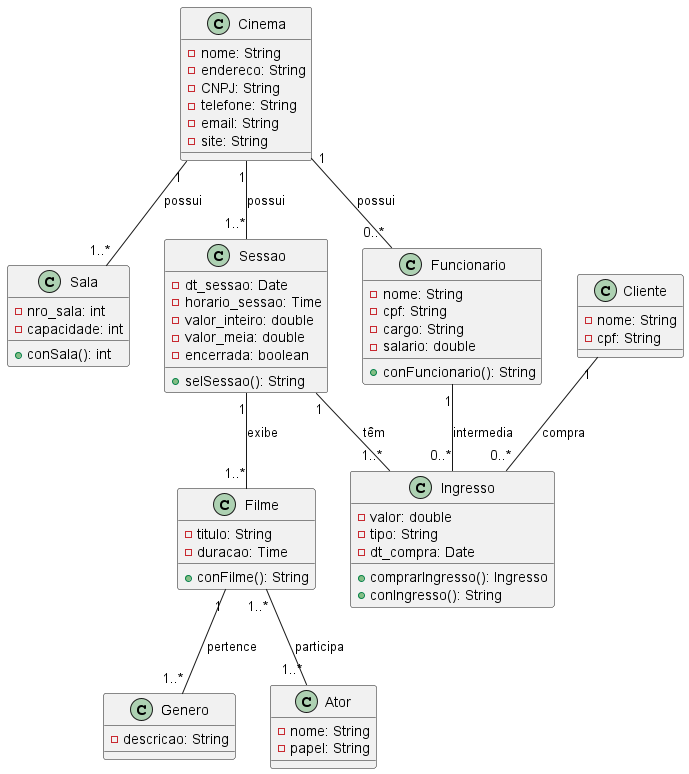

The diagram above was rendered by PlantUML. Its source (embedded in the PNG):
@startuml Cinema

class Cinema {
    -nome: String
    -endereco: String
    -CNPJ: String
    -telefone: String
    -email: String
    -site: String
}

class Sala {
    -nro_sala: int
    -capacidade: int

    +conSala(): int
}

class Sessao {
    -dt_sessao: Date
    -horario_sessao: Time
    -valor_inteiro: double
    -valor_meia: double
    -encerrada: boolean

    +selSessao(): String

}

class Filme {
    -titulo: String
    -duracao: Time

    +conFilme(): String
}

class Cliente {
    -nome: String
    -cpf: String
}

class Ingresso {
    -valor: double
    -tipo: String
    -dt_compra: Date
    
    +comprarIngresso(): Ingresso
    +conIngresso(): String
}

class Funcionario {
    -nome: String
    -cpf: String
    -cargo: String
    -salario: double

    +conFuncionario(): String
}

class Genero {
    -descricao: String
}

class Ator {
    -nome: String
    -papel: String
}

Cinema "1" -- "1..*" Sala : possui
Cinema "1" -- "1..*" Sessao : possui
Cinema "1" -- "0..*" Funcionario : possui

Sessao "1" -- "1..*" Ingresso : têm
Sessao "1" -- "1..*" Filme : exibe
Filme "1" -- "1..*" Genero : pertence
Filme "1..*" -- "1..*" Ator : participa

Cliente "1" -- "0..*" Ingresso : compra
Funcionario "1" -- "0..*" Ingresso : intermedia




@enduml